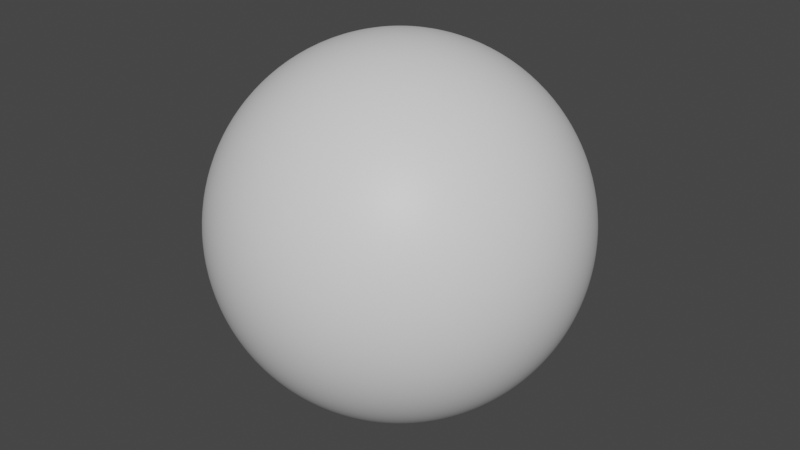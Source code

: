 # Source: Sky.blend  (saved by Blender 3.2.14; exported with 4.5.12 LTS)
import bpy
from mathutils import Matrix  # noqa: F401  (used for matrix-valued properties, if any)

bpy.ops.wm.read_factory_settings(use_empty=True)
scene = bpy.context.scene
scene.name = 'Scene'

# ---- collections
col_collection = bpy.data.collections.new('Collection'); scene.collection.children.link(col_collection)

# ---- materials (node trees are filled in below, after node groups)
mat_sky = bpy.data.materials.new('Sky')
mat_sky.displacement_method = 'DISPLACEMENT'
mat_sky.use_transparent_shadow = False
mat_sky.roughness = 0.25

# ---- material node trees
mat_sky.use_nodes = True; mat_sky.node_tree.nodes.clear()
_N = mat_sky.node_tree.nodes; _L = mat_sky.node_tree.links
n0 = _N.new('ShaderNodeOutputMaterial'); n0.name = 'Material Output'; n0.location = (300, 300)
n1 = _N.new('ShaderNodeBsdfPrincipled'); n1.name = 'Principled BSDF'; n1.location = (10, 300)
n1.distribution = 'GGX'
n1.subsurface_method = 'BURLEY'
n1.inputs[3].default_value = 1.45
n1.inputs[27].default_value = (0.0, 0.0, 0.0, 1.0)
n1.inputs[28].default_value = 1.0
_L.new(n1.outputs[0], n0.inputs[0])
n0.is_active_output = True

# ---- world
world_world = bpy.data.worlds.new('World'); scene.world = world_world
world_world.use_nodes = True; world_world.node_tree.nodes.clear()
_N = world_world.node_tree.nodes; _L = world_world.node_tree.links
n0 = _N.new('ShaderNodeOutputWorld'); n0.name = 'World Output'; n0.location = (300, 300)
n1 = _N.new('ShaderNodeBackground'); n1.name = 'Background'; n1.location = (10, 300)
n1.inputs[0].default_value = (0.05088, 0.05088, 0.05088, 1.0)
_L.new(n1.outputs[0], n0.inputs[0])
n0.is_active_output = True
world_world.color = (0.05088, 0.05088, 0.05088)
world_world.use_sun_shadow = False
world_world.sun_shadow_jitter_overblur = 0.0

# ---- meshes
me_sphere_000 = bpy.data.meshes.new('Sphere.000')
me_sphere_000.from_pydata([(0.0, 0.1951, 0.9808), (0.0, 0.3827, 0.9239), (0.0, 0.5556, 0.8315), (0.0, 0.7071, 0.7071), (0.0, 0.8315, 0.5556), (0.0, 0.9239, 0.3827), (0.0, 0.9808, 0.1951), (0.0, 1.0, 7.55e-08), (0.0, 0.9808, -0.1951), (0.0, 0.5556, -0.8315), (0.03806, 0.1913, 0.9808), (0.07466, 0.3753, 0.9239), (0.1084, 0.5449, 0.8315), (0.1379, 0.6935, 0.7071), (0.1622, 0.8155, 0.5556), (0.1802, 0.9061, 0.3827), (0.1913, 0.9619, 0.1951), (0.1951, 0.9808, 7.55e-08), (0.1913, 0.9619, -0.1951), (0.1802, 0.9061, -0.3827), (0.1622, 0.8155, -0.5556), (0.1379, 0.6935, -0.7071), (0.1084, 0.5449, -0.8315), (0.07466, 0.3753, -0.9239), (0.03806, 0.1913, -0.9808), (0.07466, 0.1802, 0.9808), (0.1464, 0.3536, 0.9239), (0.2126, 0.5133, 0.8315), (0.2706, 0.6533, 0.7071), (0.3182, 0.7682, 0.5556), (0.3536, 0.8536, 0.3827), (0.3753, 0.9061, 0.1951), (0.3827, 0.9239, 7.55e-08), (0.3753, 0.9061, -0.1951), (0.3536, 0.8536, -0.3827), (0.3182, 0.7682, -0.5556), (0.2706, 0.6533, -0.7071), (0.2126, 0.5133, -0.8315), (0.1464, 0.3536, -0.9239), (0.07466, 0.1802, -0.9808), (0.1084, 0.1622, 0.9808), (0.2126, 0.3182, 0.9239), (0.3087, 0.4619, 0.8315), (0.3928, 0.5879, 0.7071), (0.4619, 0.6913, 0.5556), (0.5133, 0.7682, 0.3827), (0.5449, 0.8155, 0.1951), (0.5556, 0.8315, 7.55e-08), (0.5449, 0.8155, -0.1951), (0.5133, 0.7682, -0.3827), (0.4619, 0.6913, -0.5556), (0.3928, 0.5879, -0.7071), (0.3087, 0.4619, -0.8315), (0.2126, 0.3182, -0.9239), (0.1084, 0.1622, -0.9808), (0.1379, 0.1379, 0.9808), (0.2706, 0.2706, 0.9239), (0.3928, 0.3928, 0.8315), (0.5, 0.5, 0.7071), (0.5879, 0.5879, 0.5556), (0.6533, 0.6533, 0.3827), (0.6935, 0.6935, 0.1951), (0.7071, 0.7071, 7.55e-08), (0.6935, 0.6935, -0.1951), (0.6533, 0.6533, -0.3827), (0.5879, 0.5879, -0.5556), (0.5, 0.5, -0.7071), (0.3928, 0.3928, -0.8315), (0.2706, 0.2706, -0.9239), (0.1379, 0.1379, -0.9808), (0.1622, 0.1084, 0.9808), (0.3182, 0.2126, 0.9239), (0.4619, 0.3087, 0.8315), (0.5879, 0.3928, 0.7071), (0.6913, 0.4619, 0.5556), (0.7682, 0.5133, 0.3827), (0.8155, 0.5449, 0.1951), (0.8315, 0.5556, 7.55e-08), (0.8155, 0.5449, -0.1951), (0.7682, 0.5133, -0.3827), (0.6913, 0.4619, -0.5556), (0.5879, 0.3928, -0.7071), (0.4619, 0.3087, -0.8315), (0.3182, 0.2126, -0.9239), (0.1622, 0.1084, -0.9808), (0.1802, 0.07466, 0.9808), (0.3536, 0.1464, 0.9239), (0.5133, 0.2126, 0.8315), (0.6533, 0.2706, 0.7071), (0.7682, 0.3182, 0.5556), (0.8536, 0.3536, 0.3827), (0.9061, 0.3753, 0.1951), (0.9239, 0.3827, 7.55e-08), (0.9061, 0.3753, -0.1951), (0.8536, 0.3536, -0.3827), (0.7682, 0.3182, -0.5556), (0.6533, 0.2706, -0.7071), (0.5133, 0.2126, -0.8315), (0.3536, 0.1464, -0.9239), (0.1802, 0.07466, -0.9808), (0.1913, 0.03806, 0.9808), (0.3753, 0.07466, 0.9239), (0.5449, 0.1084, 0.8315), (0.6935, 0.1379, 0.7071), (0.8155, 0.1622, 0.5556), (0.9061, 0.1802, 0.3827), (0.9619, 0.1913, 0.1951), (0.9808, 0.1951, 7.55e-08), (0.9619, 0.1913, -0.1951), (0.9061, 0.1802, -0.3827), (0.8155, 0.1622, -0.5556), (0.6935, 0.1379, -0.7071), (0.5449, 0.1084, -0.8315), (0.3753, 0.07466, -0.9239), (0.1913, 0.03806, -0.9808), (0.1951, -3.266e-07, 0.9808), (0.3827, -3.192e-07, 0.9239), (0.5556, -3.117e-07, 0.8315), (0.7071, -3.192e-07, 0.7071), (0.8315, -3.341e-07, 0.5556), (0.9239, -2.745e-07, 0.3827), (0.9808, -3.937e-07, 0.1951), (1.0, -3.788e-07, 7.55e-08), (0.9808, -3.937e-07, -0.1951), (0.9239, -2.298e-07, -0.3827), (0.8315, -3.341e-07, -0.5556), (0.7071, -3.192e-07, -0.7071), (0.5556, -3.415e-07, -0.8315), (0.3827, -3.043e-07, -0.9239), (0.1951, -3.08e-07, -0.9808), (0.1913, -0.03806, 0.9808), (0.3753, -0.07466, 0.9239), (0.5449, -0.1084, 0.8315), (0.6935, -0.138, 0.7071), (0.8155, -0.1622, 0.5556), (0.9061, -0.1802, 0.3827), (0.9619, -0.1913, 0.1951), (0.9808, -0.1951, 7.55e-08), (0.9619, -0.1913, -0.1951), (0.9061, -0.1802, -0.3827), (0.8155, -0.1622, -0.5556), (0.6935, -0.138, -0.7071), (0.5449, -0.1084, -0.8315), (0.3753, -0.07466, -0.9239), (0.1913, -0.03806, -0.9808), (0.1802, -0.07466, 0.9808), (0.3536, -0.1464, 0.9239), (0.5133, -0.2126, 0.8315), (0.6533, -0.2706, 0.7071), (0.7682, -0.3182, 0.5556), (0.8536, -0.3536, 0.3827), (0.9061, -0.3753, 0.1951), (0.9239, -0.3827, 7.55e-08), (0.9061, -0.3753, -0.1951), (0.8536, -0.3536, -0.3827), (0.7682, -0.3182, -0.5556), (0.6533, -0.2706, -0.7071), (0.5133, -0.2126, -0.8315), (0.3536, -0.1464, -0.9239), (0.1802, -0.07466, -0.9808), (0.1622, -0.1084, 0.9808), (0.3182, -0.2126, 0.9239), (0.4619, -0.3087, 0.8315), (0.5879, -0.3928, 0.7071), (0.6913, -0.4619, 0.5556), (0.7682, -0.5133, 0.3827), (0.8155, -0.5449, 0.1951), (0.8315, -0.5556, 7.55e-08), (0.8155, -0.5449, -0.1951), (0.7682, -0.5133, -0.3827), (0.6913, -0.4619, -0.5556), (0.5879, -0.3928, -0.7071), (0.4619, -0.3087, -0.8315), (0.3182, -0.2126, -0.9239), (0.1622, -0.1084, -0.9808), (0.1379, -0.138, 0.9808), (0.2706, -0.2706, 0.9239), (0.3928, -0.3928, 0.8315), (0.5, -0.5, 0.7071), (0.5879, -0.5879, 0.5556), (0.6533, -0.6533, 0.3827), (0.6935, -0.6935, 0.1951), (0.7071, -0.7071, 7.55e-08), (0.6935, -0.6935, -0.1951), (0.6533, -0.6533, -0.3827), (0.5879, -0.5879, -0.5556), (0.5, -0.5, -0.7071), (0.3928, -0.3928, -0.8315), (0.2706, -0.2706, -0.9239), (0.1379, -0.138, -0.9808), (0.1084, -0.1622, 0.9808), (0.2126, -0.3182, 0.9239), (0.3087, -0.4619, 0.8315), (0.3928, -0.5879, 0.7071), (0.4619, -0.6913, 0.5556), (0.5133, -0.7682, 0.3827), (0.5449, -0.8155, 0.1951), (0.5556, -0.8315, 7.55e-08), (0.5449, -0.8155, -0.1951), (0.5133, -0.7682, -0.3827), (0.4619, -0.6913, -0.5556), (0.3928, -0.5879, -0.7071), (0.3087, -0.4619, -0.8315), (0.2126, -0.3182, -0.9239), (0.1084, -0.1622, -0.9808), (0.0, -3.258e-07, -1.0), (0.07466, -0.1802, 0.9808), (0.1464, -0.3536, 0.9239), (0.2126, -0.5133, 0.8315), (0.2706, -0.6533, 0.7071), (0.3182, -0.7682, 0.5556), (0.3536, -0.8536, 0.3827), (0.3753, -0.9061, 0.1951), (0.3827, -0.9239, 7.55e-08), (0.3753, -0.9061, -0.1951), (0.3536, -0.8536, -0.3827), (0.3182, -0.7682, -0.5556), (0.2706, -0.6533, -0.7071), (0.2126, -0.5133, -0.8315), (0.1464, -0.3536, -0.9239), (0.07466, -0.1802, -0.9808), (0.03806, -0.1913, 0.9808), (0.07466, -0.3753, 0.9239), (0.1084, -0.5449, 0.8315), (0.1379, -0.6935, 0.7071), (0.1622, -0.8155, 0.5556), (0.1802, -0.9061, 0.3827), (0.1913, -0.9619, 0.1951), (0.1951, -0.9808, 7.55e-08), (0.1913, -0.9619, -0.1951), (0.1802, -0.9061, -0.3827), (0.1622, -0.8155, -0.5556), (0.1379, -0.6935, -0.7071), (0.1084, -0.5449, -0.8315), (0.07466, -0.3753, -0.9239), (0.03806, -0.1913, -0.9808), (-7.212e-09, -0.1951, 0.9808), (4.122e-08, -0.3827, 0.9239), (2.632e-08, -0.5556, 0.8315), (-2.584e-08, -0.7071, 0.7071), (-8.544e-08, -0.8315, 0.5556), (6.357e-08, -0.9239, 0.3827), (-8.544e-08, -0.9808, 0.1951), (-1.003e-07, -1.0, 7.55e-08), (-8.544e-08, -0.9808, -0.1951), (6.357e-08, -0.9239, -0.3827), (-8.544e-08, -0.8315, -0.5556), (-2.584e-08, -0.7071, -0.7071), (-1.094e-08, -0.5556, -0.8315), (3.964e-09, -0.3827, -0.9239), (3.964e-09, -0.1951, -0.9808), (-0.03806, -0.1913, 0.9808), (-0.07466, -0.3753, 0.9239), (-0.1084, -0.5449, 0.8315), (-0.1379, -0.6935, 0.7071), (-0.1622, -0.8155, 0.5556), (-0.1802, -0.9061, 0.3827), (-0.1913, -0.9619, 0.1951), (-0.1951, -0.9808, 7.55e-08), (-0.1913, -0.9619, -0.1951), (-0.1802, -0.9061, -0.3827), (-0.1622, -0.8155, -0.5556), (-0.1379, -0.6935, -0.7071), (-0.1084, -0.5449, -0.8315), (-0.07466, -0.3753, -0.9239), (-0.03806, -0.1913, -0.9808), (-0.07466, -0.1802, 0.9808), (-0.1464, -0.3536, 0.9239), (-0.2126, -0.5133, 0.8315), (-0.2706, -0.6533, 0.7071), (-0.3182, -0.7682, 0.5556), (-0.3536, -0.8536, 0.3827), (-0.3753, -0.9061, 0.1951), (-0.3827, -0.9239, 7.55e-08), (-0.3753, -0.9061, -0.1951), (-0.3536, -0.8536, -0.3827), (-0.3182, -0.7682, -0.5556), (-0.2706, -0.6533, -0.7071), (-0.2126, -0.5133, -0.8315), (-0.1464, -0.3536, -0.9239), (-0.07466, -0.1802, -0.9808), (-0.1084, -0.1622, 0.9808), (-0.2126, -0.3182, 0.9239), (-0.3087, -0.4619, 0.8315), (-0.3928, -0.5879, 0.7071), (-0.4619, -0.6913, 0.5556), (-0.5133, -0.7682, 0.3827), (-0.5449, -0.8155, 0.1951), (-0.5556, -0.8315, 7.55e-08), (-0.5449, -0.8155, -0.1951), (-0.5133, -0.7682, -0.3827), (-0.4619, -0.6913, -0.5556), (-0.3928, -0.5879, -0.7071), (-0.3087, -0.4619, -0.8315), (-0.2126, -0.3182, -0.9239), (-0.1084, -0.1622, -0.9808), (-2.304e-07, -5.562e-07, 1.0), (-0.1379, -0.138, 0.9808), (-0.2706, -0.2706, 0.9239), (-0.3928, -0.3928, 0.8315), (-0.5, -0.5, 0.7071), (-0.5879, -0.5879, 0.5556), (-0.6533, -0.6533, 0.3827), (-0.6935, -0.6935, 0.1951), (-0.7071, -0.7071, 7.55e-08), (-0.6935, -0.6935, -0.1951), (-0.6533, -0.6533, -0.3827), (-0.5879, -0.5879, -0.5556), (-0.5, -0.5, -0.7071), (-0.3928, -0.3928, -0.8315), (-0.2706, -0.2706, -0.9239), (-0.1379, -0.1379, -0.9808), (-0.1622, -0.1084, 0.9808), (-0.3182, -0.2126, 0.9239), (-0.4619, -0.3087, 0.8315), (-0.5879, -0.3928, 0.7071), (-0.6913, -0.4619, 0.5556), (-0.7682, -0.5133, 0.3827), (-0.8155, -0.5449, 0.1951), (-0.8315, -0.5556, 7.55e-08), (-0.8155, -0.5449, -0.1951), (-0.7682, -0.5133, -0.3827), (-0.6913, -0.4619, -0.5556), (-0.5879, -0.3928, -0.7071), (-0.4619, -0.3087, -0.8315), (-0.3182, -0.2126, -0.9239), (-0.1622, -0.1084, -0.9808), (-0.1802, -0.07466, 0.9808), (-0.3536, -0.1464, 0.9239), (-0.5133, -0.2126, 0.8315), (-0.6533, -0.2706, 0.7071), (-0.7682, -0.3182, 0.5556), (-0.8536, -0.3536, 0.3827), (-0.9061, -0.3753, 0.1951), (-0.9239, -0.3827, 7.55e-08), (-0.9061, -0.3753, -0.1951), (-0.8536, -0.3536, -0.3827), (-0.7682, -0.3182, -0.5556), (-0.6533, -0.2706, -0.7071), (-0.5133, -0.2126, -0.8315), (-0.3536, -0.1464, -0.9239), (-0.1802, -0.07466, -0.9808), (-0.1913, -0.03806, 0.9808), (-0.3753, -0.07466, 0.9239), (-0.5449, -0.1084, 0.8315), (-0.6935, -0.1379, 0.7071), (-0.8155, -0.1622, 0.5556), (-0.9061, -0.1802, 0.3827), (-0.9619, -0.1913, 0.1951), (-0.9808, -0.1951, 7.55e-08), (-0.9619, -0.1913, -0.1951), (-0.9061, -0.1802, -0.3827), (-0.8155, -0.1622, -0.5556), (-0.6935, -0.1379, -0.7071), (-0.5449, -0.1084, -0.8315), (-0.3753, -0.07466, -0.9239), (-0.1913, -0.03806, -0.9808), (-0.1951, -3.117e-07, 0.9808), (-0.3827, -2.819e-07, 0.9239), (-0.5556, -2.819e-07, 0.8315), (-0.7071, -1.851e-07, 0.7071), (-0.8315, -1.404e-07, 0.5556), (-0.9239, -3.192e-07, 0.3827), (-0.9808, -9.567e-08, 0.1951), (-1.0, -1.404e-07, 7.55e-08), (-0.9808, -9.567e-08, -0.1951), (-0.9239, -3.192e-07, -0.3827), (-0.8315, -1.404e-07, -0.5556), (-0.7071, -1.851e-07, -0.7071), (-0.5556, -2.596e-07, -0.8315), (-0.3827, -2.521e-07, -0.9239), (-0.1951, -3.155e-07, -0.9808), (-0.1913, 0.03806, 0.9808), (-0.3753, 0.07466, 0.9239), (-0.5449, 0.1084, 0.8315), (-0.6935, 0.1379, 0.7071), (-0.8155, 0.1622, 0.5556), (-0.9061, 0.1802, 0.3827), (-0.9619, 0.1913, 0.1951), (-0.9808, 0.1951, 7.55e-08), (-0.9619, 0.1913, -0.1951), (-0.9061, 0.1802, -0.3827), (-0.8155, 0.1622, -0.5556), (-0.6935, 0.1379, -0.7071), (-0.5449, 0.1084, -0.8315), (-0.3753, 0.07466, -0.9239), (-0.1913, 0.03806, -0.9808), (-0.1802, 0.07466, 0.9808), (-0.3536, 0.1464, 0.9239), (-0.5133, 0.2126, 0.8315), (-0.6533, 0.2706, 0.7071), (-0.7682, 0.3182, 0.5556), (-0.8536, 0.3536, 0.3827), (-0.9061, 0.3753, 0.1951), (-0.9239, 0.3827, 7.55e-08), (-0.9061, 0.3753, -0.1951), (-0.8536, 0.3536, -0.3827), (-0.7682, 0.3182, -0.5556), (-0.6533, 0.2706, -0.7071), (-0.5133, 0.2126, -0.8315), (-0.3536, 0.1464, -0.9239), (-0.1802, 0.07466, -0.9808), (-0.1622, 0.1084, 0.9808), (-0.3182, 0.2126, 0.9239), (-0.4619, 0.3087, 0.8315), (-0.5879, 0.3928, 0.7071), (-0.6913, 0.4619, 0.5556), (-0.7682, 0.5133, 0.3827), (-0.8155, 0.5449, 0.1951), (-0.8315, 0.5556, 7.55e-08), (-0.8155, 0.5449, -0.1951), (-0.7682, 0.5133, -0.3827), (-0.6913, 0.4619, -0.5556), (-0.5879, 0.3928, -0.7071), (-0.4619, 0.3087, -0.8315), (-0.3182, 0.2126, -0.9239), (-0.1622, 0.1084, -0.9808), (-0.1379, 0.1379, 0.9808), (-0.2706, 0.2706, 0.9239), (-0.3928, 0.3928, 0.8315), (-0.5, 0.5, 0.7071), (-0.5879, 0.5879, 0.5556), (-0.6533, 0.6533, 0.3827), (-0.6935, 0.6935, 0.1951), (-0.7071, 0.7071, 7.55e-08), (-0.6935, 0.6935, -0.1951), (-0.6533, 0.6533, -0.3827), (-0.5879, 0.5879, -0.5556), (-0.5, 0.5, -0.7071), (-0.3928, 0.3928, -0.8315), (-0.2706, 0.2706, -0.9239), (-0.1379, 0.1379, -0.9808), (-0.1084, 0.1622, 0.9808), (-0.2126, 0.3182, 0.9239), (-0.3087, 0.4619, 0.8315), (-0.3928, 0.5879, 0.7071), (-0.4619, 0.6913, 0.5556), (-0.5133, 0.7682, 0.3827), (-0.5449, 0.8155, 0.1951), (-0.5556, 0.8315, 7.55e-08), (-0.5449, 0.8155, -0.1951), (-0.5133, 0.7682, -0.3827), (-0.4619, 0.6913, -0.5556), (-0.3928, 0.5879, -0.7071), (-0.3087, 0.4619, -0.8315), (-0.2126, 0.3182, -0.9239), (-0.1084, 0.1622, -0.9808), (-0.07466, 0.1802, 0.9808), (-0.1464, 0.3536, 0.9239), (-0.2126, 0.5133, 0.8315), (-0.2706, 0.6533, 0.7071), (-0.3182, 0.7682, 0.5556), (-0.3536, 0.8536, 0.3827), (-0.3753, 0.9061, 0.1951), (-0.3827, 0.9239, 7.55e-08), (-0.3753, 0.9061, -0.1951), (-0.3536, 0.8536, -0.3827), (-0.3182, 0.7682, -0.5556), (-0.2706, 0.6533, -0.7071), (-0.2126, 0.5133, -0.8315), (-0.1464, 0.3536, -0.9239), (-0.07466, 0.1802, -0.9808), (-0.03806, 0.1913, 0.9808), (-0.07466, 0.3753, 0.9239), (-0.1084, 0.5449, 0.8315), (-0.1379, 0.6935, 0.7071), (-0.1622, 0.8155, 0.5556), (-0.1802, 0.9061, 0.3827), (-0.1913, 0.9619, 0.1951), (-0.1951, 0.9808, 7.55e-08), (-0.1913, 0.9619, -0.1951), (-0.1802, 0.9061, -0.3827), (-0.1622, 0.8155, -0.5556), (-0.1379, 0.6935, -0.7071), (-0.1084, 0.5449, -0.8315), (-0.07466, 0.3753, -0.9239), (-0.03806, 0.1913, -0.9808), (6.357e-08, 0.9239, -0.3827), (2.722e-07, 0.8315, -0.5556), (1.53e-07, 0.7071, -0.7071), (7.847e-08, 0.3827, -0.9239), (1.514e-08, 0.1951, -0.9808)], [], [(2, 12, 11, 1), (478, 20, 19, 477), (3, 13, 12, 2), (479, 21, 20, 478), (4, 14, 13, 3), (9, 22, 21, 479), (5, 15, 14, 4), (480, 23, 22, 9), (6, 16, 15, 5), (481, 24, 23, 480), (7, 17, 16, 6), (0, 10, 296), (205, 24, 481), (8, 18, 17, 7), (1, 11, 10, 0), (477, 19, 18, 8), (11, 26, 25, 10), (19, 34, 33, 18), (12, 27, 26, 11), (20, 35, 34, 19), (13, 28, 27, 12), (21, 36, 35, 20), (14, 29, 28, 13), (22, 37, 36, 21), (15, 30, 29, 14), (23, 38, 37, 22), (16, 31, 30, 15), (24, 39, 38, 23), (17, 32, 31, 16), (10, 25, 296), (205, 39, 24), (18, 33, 32, 17), (30, 45, 44, 29), (38, 53, 52, 37), (31, 46, 45, 30), (39, 54, 53, 38), (32, 47, 46, 31), (25, 40, 296), (205, 54, 39), (33, 48, 47, 32), (26, 41, 40, 25), (34, 49, 48, 33), (27, 42, 41, 26), (35, 50, 49, 34), (28, 43, 42, 27), (36, 51, 50, 35), (29, 44, 43, 28), (37, 52, 51, 36), (49, 64, 63, 48), (42, 57, 56, 41), (50, 65, 64, 49), (43, 58, 57, 42), (51, 66, 65, 50), (44, 59, 58, 43), (52, 67, 66, 51), (45, 60, 59, 44), (53, 68, 67, 52), (46, 61, 60, 45), (54, 69, 68, 53), (47, 62, 61, 46), (40, 55, 296), (205, 69, 54), (48, 63, 62, 47), (41, 56, 55, 40), (68, 83, 82, 67), (61, 76, 75, 60), (69, 84, 83, 68), (62, 77, 76, 61), (55, 70, 296), (205, 84, 69), (63, 78, 77, 62), (56, 71, 70, 55), (64, 79, 78, 63), (57, 72, 71, 56), (65, 80, 79, 64), (58, 73, 72, 57), (66, 81, 80, 65), (59, 74, 73, 58), (67, 82, 81, 66), (60, 75, 74, 59), (72, 87, 86, 71), (80, 95, 94, 79), (73, 88, 87, 72), (81, 96, 95, 80), (74, 89, 88, 73), (82, 97, 96, 81), (75, 90, 89, 74), (83, 98, 97, 82), (76, 91, 90, 75), (84, 99, 98, 83), (77, 92, 91, 76), (70, 85, 296), (205, 99, 84), (78, 93, 92, 77), (71, 86, 85, 70), (79, 94, 93, 78), (91, 106, 105, 90), (99, 114, 113, 98), (92, 107, 106, 91), (85, 100, 296), (205, 114, 99), (93, 108, 107, 92), (86, 101, 100, 85), (94, 109, 108, 93), (87, 102, 101, 86), (95, 110, 109, 94), (88, 103, 102, 87), (96, 111, 110, 95), (89, 104, 103, 88), (97, 112, 111, 96), (90, 105, 104, 89), (98, 113, 112, 97), (110, 125, 124, 109), (103, 118, 117, 102), (111, 126, 125, 110), (104, 119, 118, 103), (112, 127, 126, 111), (105, 120, 119, 104), (113, 128, 127, 112), (106, 121, 120, 105), (114, 129, 128, 113), (107, 122, 121, 106), (100, 115, 296), (205, 129, 114), (108, 123, 122, 107), (101, 116, 115, 100), (109, 124, 123, 108), (102, 117, 116, 101), (129, 144, 143, 128), (122, 137, 136, 121), (115, 130, 296), (205, 144, 129), (123, 138, 137, 122), (116, 131, 130, 115), (124, 139, 138, 123), (117, 132, 131, 116), (125, 140, 139, 124), (118, 133, 132, 117), (126, 141, 140, 125), (119, 134, 133, 118), (127, 142, 141, 126), (120, 135, 134, 119), (128, 143, 142, 127), (121, 136, 135, 120), (141, 156, 155, 140), (134, 149, 148, 133), (142, 157, 156, 141), (135, 150, 149, 134), (143, 158, 157, 142), (136, 151, 150, 135), (144, 159, 158, 143), (137, 152, 151, 136), (130, 145, 296), (205, 159, 144), (138, 153, 152, 137), (131, 146, 145, 130), (139, 154, 153, 138), (132, 147, 146, 131), (140, 155, 154, 139), (133, 148, 147, 132), (145, 160, 296), (205, 174, 159), (153, 168, 167, 152), (146, 161, 160, 145), (154, 169, 168, 153), (147, 162, 161, 146), (155, 170, 169, 154), (148, 163, 162, 147), (156, 171, 170, 155), (149, 164, 163, 148), (157, 172, 171, 156), (150, 165, 164, 149), (158, 173, 172, 157), (151, 166, 165, 150), (159, 174, 173, 158), (152, 167, 166, 151), (164, 179, 178, 163), (172, 187, 186, 171), (165, 180, 179, 164), (173, 188, 187, 172), (166, 181, 180, 165), (174, 189, 188, 173), (167, 182, 181, 166), (160, 175, 296), (205, 189, 174), (168, 183, 182, 167), (161, 176, 175, 160), (169, 184, 183, 168), (162, 177, 176, 161), (170, 185, 184, 169), (163, 178, 177, 162), (171, 186, 185, 170), (183, 198, 197, 182), (176, 191, 190, 175), (184, 199, 198, 183), (177, 192, 191, 176), (185, 200, 199, 184), (178, 193, 192, 177), (186, 201, 200, 185), (179, 194, 193, 178), (187, 202, 201, 186), (180, 195, 194, 179), (188, 203, 202, 187), (181, 196, 195, 180), (189, 204, 203, 188), (182, 197, 196, 181), (175, 190, 296), (205, 204, 189), (202, 218, 217, 201), (195, 211, 210, 194), (203, 219, 218, 202), (196, 212, 211, 195), (204, 220, 219, 203), (197, 213, 212, 196), (190, 206, 296), (205, 220, 204), (198, 214, 213, 197), (191, 207, 206, 190), (199, 215, 214, 198), (192, 208, 207, 191), (200, 216, 215, 199), (193, 209, 208, 192), (201, 217, 216, 200), (194, 210, 209, 193), (207, 222, 221, 206), (215, 230, 229, 214), (208, 223, 222, 207), (216, 231, 230, 215), (209, 224, 223, 208), (217, 232, 231, 216), (210, 225, 224, 209), (218, 233, 232, 217), (211, 226, 225, 210), (219, 234, 233, 218), (212, 227, 226, 211), (220, 235, 234, 219), (213, 228, 227, 212), (206, 221, 296), (205, 235, 220), (214, 229, 228, 213), (226, 241, 240, 225), (234, 249, 248, 233), (227, 242, 241, 226), (235, 250, 249, 234), (228, 243, 242, 227), (221, 236, 296), (205, 250, 235), (229, 244, 243, 228), (222, 237, 236, 221), (230, 245, 244, 229), (223, 238, 237, 222), (231, 246, 245, 230), (224, 239, 238, 223), (232, 247, 246, 231), (225, 240, 239, 224), (233, 248, 247, 232), (245, 260, 259, 244), (238, 253, 252, 237), (246, 261, 260, 245), (239, 254, 253, 238), (247, 262, 261, 246), (240, 255, 254, 239), (248, 263, 262, 247), (241, 256, 255, 240), (249, 264, 263, 248), (242, 257, 256, 241), (250, 265, 264, 249), (243, 258, 257, 242), (236, 251, 296), (205, 265, 250), (244, 259, 258, 243), (237, 252, 251, 236), (264, 279, 278, 263), (257, 272, 271, 256), (265, 280, 279, 264), (258, 273, 272, 257), (251, 266, 296), (205, 280, 265), (259, 274, 273, 258), (252, 267, 266, 251), (260, 275, 274, 259), (253, 268, 267, 252), (261, 276, 275, 260), (254, 269, 268, 253), (262, 277, 276, 261), (255, 270, 269, 254), (263, 278, 277, 262), (256, 271, 270, 255), (276, 291, 290, 275), (269, 284, 283, 268), (277, 292, 291, 276), (270, 285, 284, 269), (278, 293, 292, 277), (271, 286, 285, 270), (279, 294, 293, 278), (272, 287, 286, 271), (280, 295, 294, 279), (273, 288, 287, 272), (266, 281, 296), (205, 295, 280), (274, 289, 288, 273), (267, 282, 281, 266), (275, 290, 289, 274), (268, 283, 282, 267), (295, 311, 310, 294), (288, 304, 303, 287), (281, 297, 296), (205, 311, 295), (289, 305, 304, 288), (282, 298, 297, 281), (290, 306, 305, 289), (283, 299, 298, 282), (291, 307, 306, 290), (284, 300, 299, 283), (292, 308, 307, 291), (285, 301, 300, 284), (293, 309, 308, 292), (286, 302, 301, 285), (294, 310, 309, 293), (287, 303, 302, 286), (300, 315, 314, 299), (308, 323, 322, 307), (301, 316, 315, 300), (309, 324, 323, 308), (302, 317, 316, 301), (310, 325, 324, 309), (303, 318, 317, 302), (311, 326, 325, 310), (304, 319, 318, 303), (297, 312, 296), (205, 326, 311), (305, 320, 319, 304), (298, 313, 312, 297), (306, 321, 320, 305), (299, 314, 313, 298), (307, 322, 321, 306), (319, 334, 333, 318), (312, 327, 296), (205, 341, 326), (320, 335, 334, 319), (313, 328, 327, 312), (321, 336, 335, 320), (314, 329, 328, 313), (322, 337, 336, 321), (315, 330, 329, 314), (323, 338, 337, 322), (316, 331, 330, 315), (324, 339, 338, 323), (317, 332, 331, 316), (325, 340, 339, 324), (318, 333, 332, 317), (326, 341, 340, 325), (338, 353, 352, 337), (331, 346, 345, 330), (339, 354, 353, 338), (332, 347, 346, 331), (340, 355, 354, 339), (333, 348, 347, 332), (341, 356, 355, 340), (334, 349, 348, 333), (327, 342, 296), (205, 356, 341), (335, 350, 349, 334), (328, 343, 342, 327), (336, 351, 350, 335), (329, 344, 343, 328), (337, 352, 351, 336), (330, 345, 344, 329), (342, 357, 296), (205, 371, 356), (350, 365, 364, 349), (343, 358, 357, 342), (351, 366, 365, 350), (344, 359, 358, 343), (352, 367, 366, 351), (345, 360, 359, 344), (353, 368, 367, 352), (346, 361, 360, 345), (354, 369, 368, 353), (347, 362, 361, 346), (355, 370, 369, 354), (348, 363, 362, 347), (356, 371, 370, 355), (349, 364, 363, 348), (361, 376, 375, 360), (369, 384, 383, 368), (362, 377, 376, 361), (370, 385, 384, 369), (363, 378, 377, 362), (371, 386, 385, 370), (364, 379, 378, 363), (357, 372, 296), (205, 386, 371), (365, 380, 379, 364), (358, 373, 372, 357), (366, 381, 380, 365), (359, 374, 373, 358), (367, 382, 381, 366), (360, 375, 374, 359), (368, 383, 382, 367), (380, 395, 394, 379), (373, 388, 387, 372), (381, 396, 395, 380), (374, 389, 388, 373), (382, 397, 396, 381), (375, 390, 389, 374), (383, 398, 397, 382), (376, 391, 390, 375), (384, 399, 398, 383), (377, 392, 391, 376), (385, 400, 399, 384), (378, 393, 392, 377), (386, 401, 400, 385), (379, 394, 393, 378), (372, 387, 296), (205, 401, 386), (399, 414, 413, 398), (392, 407, 406, 391), (400, 415, 414, 399), (393, 408, 407, 392), (401, 416, 415, 400), (394, 409, 408, 393), (387, 402, 296), (205, 416, 401), (395, 410, 409, 394), (388, 403, 402, 387), (396, 411, 410, 395), (389, 404, 403, 388), (397, 412, 411, 396), (390, 405, 404, 389), (398, 413, 412, 397), (391, 406, 405, 390), (411, 426, 425, 410), (404, 419, 418, 403), (412, 427, 426, 411), (405, 420, 419, 404), (413, 428, 427, 412), (406, 421, 420, 405), (414, 429, 428, 413), (407, 422, 421, 406), (415, 430, 429, 414), (408, 423, 422, 407), (416, 431, 430, 415), (409, 424, 423, 408), (402, 417, 296), (205, 431, 416), (410, 425, 424, 409), (403, 418, 417, 402), (430, 445, 444, 429), (423, 438, 437, 422), (431, 446, 445, 430), (424, 439, 438, 423), (417, 432, 296), (205, 446, 431), (425, 440, 439, 424), (418, 433, 432, 417), (426, 441, 440, 425), (419, 434, 433, 418), (427, 442, 441, 426), (420, 435, 434, 419), (428, 443, 442, 427), (421, 436, 435, 420), (429, 444, 443, 428), (422, 437, 436, 421), (434, 449, 448, 433), (442, 457, 456, 441), (435, 450, 449, 434), (443, 458, 457, 442), (436, 451, 450, 435), (444, 459, 458, 443), (437, 452, 451, 436), (445, 460, 459, 444), (438, 453, 452, 437), (446, 461, 460, 445), (439, 454, 453, 438), (432, 447, 296), (205, 461, 446), (440, 455, 454, 439), (433, 448, 447, 432), (441, 456, 455, 440), (453, 468, 467, 452), (461, 476, 475, 460), (454, 469, 468, 453), (447, 462, 296), (205, 476, 461), (455, 470, 469, 454), (448, 463, 462, 447), (456, 471, 470, 455), (449, 464, 463, 448), (457, 472, 471, 456), (450, 465, 464, 449), (458, 473, 472, 457), (451, 466, 465, 450), (459, 474, 473, 458), (452, 467, 466, 451), (460, 475, 474, 459), (472, 478, 477, 471), (465, 3, 2, 464), (473, 479, 478, 472), (466, 4, 3, 465), (474, 9, 479, 473), (467, 5, 4, 466), (475, 480, 9, 474), (468, 6, 5, 467), (476, 481, 480, 475), (469, 7, 6, 468), (462, 0, 296), (205, 481, 476), (470, 8, 7, 469), (463, 1, 0, 462), (471, 477, 8, 470), (464, 2, 1, 463)])
me_sphere_000.polygons.foreach_set('use_smooth', [True] * 512)
_uv = me_sphere_000.uv_layers.new(name='UVMap')
_uv.uv.foreach_set('vector', [0.7712, 0.9091, 0.766, 0.9091, 0.6821, 0.9547, 0.6858, 0.9547, 0.9076, 0.2234, 0.8997, 0.2234, 0.9445, 0.3088, 0.9533, 0.3088, 0.8462, 0.8476, 0.8394, 0.8476, 0.766, 0.9091, 0.7712, 0.9091, 0.8462, 0.1485, 0.8394, 0.1485, 0.8997, 0.2234, 0.9076, 0.2234, 0.9076, 0.7727, 0.8997, 0.7727, 0.8394, 0.8476, 0.8462, 0.8476, 0.7712, 0.08698, 0.766, 0.08698, 0.8394, 0.1485, 0.8462, 0.1485, 0.9533, 0.6872, 0.9445, 0.6872, 0.8997, 0.7727, 0.9076, 0.7727, 0.6858, 0.0413, 0.6821, 0.0413, 0.766, 0.08698, 0.7712, 0.08698, 0.9815, 0.5945, 0.9721, 0.5945, 0.9445, 0.6872, 0.9533, 0.6872, 0.593, 0.01317, 0.5912, 0.01317, 0.6821, 0.0413, 0.6858, 0.0413, 0.991, 0.498, 0.9815, 0.498, 0.9721, 0.5945, 0.9815, 0.5945, 0.593, 0.9829, 0.5912, 0.9829, 0.4966, 0.9924, 0.4966, 0.00367, 0.5912, 0.01317, 0.593, 0.01317, 0.9815, 0.4016, 0.9721, 0.4016, 0.9815, 0.498, 0.991, 0.498, 0.6858, 0.9547, 0.6821, 0.9547, 0.5912, 0.9829, 0.593, 0.9829, 0.9533, 0.3088, 0.9445, 0.3088, 0.9721, 0.4016, 0.9815, 0.4016, 0.6821, 0.9547, 0.6714, 0.9547, 0.5857, 0.9829, 0.5912, 0.9829, 0.9445, 0.3088, 0.9186, 0.3088, 0.9445, 0.4016, 0.9721, 0.4016, 0.766, 0.9091, 0.7503, 0.9091, 0.6714, 0.9547, 0.6821, 0.9547, 0.8997, 0.2234, 0.8764, 0.2234, 0.9186, 0.3088, 0.9445, 0.3088, 0.8394, 0.8476, 0.8196, 0.8476, 0.7503, 0.9091, 0.766, 0.9091, 0.8394, 0.1485, 0.8196, 0.1485, 0.8764, 0.2234, 0.8997, 0.2234, 0.8997, 0.7727, 0.8764, 0.7727, 0.8196, 0.8476, 0.8394, 0.8476, 0.766, 0.08698, 0.7503, 0.08698, 0.8196, 0.1485, 0.8394, 0.1485, 0.9445, 0.6872, 0.9186, 0.6872, 0.8764, 0.7727, 0.8997, 0.7727, 0.6821, 0.0413, 0.6714, 0.0413, 0.7503, 0.08698, 0.766, 0.08698, 0.9721, 0.5945, 0.9445, 0.5945, 0.9186, 0.6872, 0.9445, 0.6872, 0.5912, 0.01317, 0.5857, 0.01317, 0.6714, 0.0413, 0.6821, 0.0413, 0.9815, 0.498, 0.9533, 0.498, 0.9445, 0.5945, 0.9721, 0.5945, 0.5912, 0.9829, 0.5857, 0.9829, 0.4966, 0.9924, 0.4966, 0.00367, 0.5857, 0.01317, 0.5912, 0.01317, 0.9721, 0.4016, 0.9445, 0.4016, 0.9533, 0.498, 0.9815, 0.498, 0.9186, 0.6872, 0.8764, 0.6872, 0.8384, 0.7727, 0.8764, 0.7727, 0.6714, 0.0413, 0.6539, 0.0413, 0.725, 0.08698, 0.7503, 0.08698, 0.9445, 0.5945, 0.8997, 0.5945, 0.8764, 0.6872, 0.9186, 0.6872, 0.5857, 0.01317, 0.5768, 0.01317, 0.6539, 0.0413, 0.6714, 0.0413, 0.9533, 0.498, 0.9076, 0.498, 0.8997, 0.5945, 0.9445, 0.5945, 0.5857, 0.9829, 0.5768, 0.9829, 0.4966, 0.9924, 0.4966, 0.00367, 0.5768, 0.01317, 0.5857, 0.01317, 0.9445, 0.4016, 0.8997, 0.4016, 0.9076, 0.498, 0.9533, 0.498, 0.6714, 0.9547, 0.6539, 0.9547, 0.5768, 0.9829, 0.5857, 0.9829, 0.9186, 0.3088, 0.8764, 0.3088, 0.8997, 0.4016, 0.9445, 0.4016, 0.7503, 0.9091, 0.725, 0.9091, 0.6539, 0.9547, 0.6714, 0.9547, 0.8764, 0.2234, 0.8384, 0.2234, 0.8764, 0.3088, 0.9186, 0.3088, 0.8196, 0.8476, 0.7872, 0.8476, 0.725, 0.9091, 0.7503, 0.9091, 0.8196, 0.1485, 0.7872, 0.1485, 0.8384, 0.2234, 0.8764, 0.2234, 0.8764, 0.7727, 0.8384, 0.7727, 0.7872, 0.8476, 0.8196, 0.8476, 0.7503, 0.08698, 0.725, 0.08698, 0.7872, 0.1485, 0.8196, 0.1485, 0.8764, 0.3088, 0.8196, 0.3088, 0.8394, 0.4016, 0.8997, 0.4016, 0.725, 0.9091, 0.6908, 0.9091, 0.6304, 0.9547, 0.6539, 0.9547, 0.8384, 0.2234, 0.7872, 0.2234, 0.8196, 0.3088, 0.8764, 0.3088, 0.7872, 0.8476, 0.7438, 0.8476, 0.6908, 0.9091, 0.725, 0.9091, 0.7872, 0.1485, 0.7438, 0.1485, 0.7872, 0.2234, 0.8384, 0.2234, 0.8384, 0.7727, 0.7872, 0.7727, 0.7438, 0.8476, 0.7872, 0.8476, 0.725, 0.08698, 0.6908, 0.08698, 0.7438, 0.1485, 0.7872, 0.1485, 0.8764, 0.6872, 0.8196, 0.6872, 0.7872, 0.7727, 0.8384, 0.7727, 0.6539, 0.0413, 0.6304, 0.0413, 0.6908, 0.08698, 0.725, 0.08698, 0.8997, 0.5945, 0.8394, 0.5945, 0.8196, 0.6872, 0.8764, 0.6872, 0.5768, 0.01317, 0.5648, 0.01317, 0.6304, 0.0413, 0.6539, 0.0413, 0.9076, 0.498, 0.8462, 0.498, 0.8394, 0.5945, 0.8997, 0.5945, 0.5768, 0.9829, 0.5648, 0.9829, 0.4966, 0.9924, 0.4966, 0.00367, 0.5648, 0.01317, 0.5768, 0.01317, 0.8997, 0.4016, 0.8394, 0.4016, 0.8462, 0.498, 0.9076, 0.498, 0.6539, 0.9547, 0.6304, 0.9547, 0.5648, 0.9829, 0.5768, 0.9829, 0.6304, 0.0413, 0.6017, 0.0413, 0.6492, 0.08698, 0.6908, 0.08698, 0.8394, 0.5945, 0.766, 0.5945, 0.7503, 0.6872, 0.8196, 0.6872, 0.5648, 0.01317, 0.5502, 0.01317, 0.6017, 0.0413, 0.6304, 0.0413, 0.8462, 0.498, 0.7712, 0.498, 0.766, 0.5945, 0.8394, 0.5945, 0.5648, 0.9829, 0.5502, 0.9829, 0.4966, 0.9924, 0.4966, 0.00367, 0.5502, 0.01317, 0.5648, 0.01317, 0.8394, 0.4016, 0.766, 0.4016, 0.7712, 0.498, 0.8462, 0.498, 0.6304, 0.9547, 0.6017, 0.9547, 0.5502, 0.9829, 0.5648, 0.9829, 0.8196, 0.3088, 0.7503, 0.3088, 0.766, 0.4016, 0.8394, 0.4016, 0.6908, 0.9091, 0.6492, 0.9091, 0.6017, 0.9547, 0.6304, 0.9547, 0.7872, 0.2234, 0.725, 0.2234, 0.7503, 0.3088, 0.8196, 0.3088, 0.7438, 0.8476, 0.6908, 0.8476, 0.6492, 0.9091, 0.6908, 0.9091, 0.7438, 0.1485, 0.6908, 0.1485, 0.725, 0.2234, 0.7872, 0.2234, 0.7872, 0.7727, 0.725, 0.7727, 0.6908, 0.8476, 0.7438, 0.8476, 0.6908, 0.08698, 0.6492, 0.08698, 0.6908, 0.1485, 0.7438, 0.1485, 0.8196, 0.6872, 0.7503, 0.6872, 0.725, 0.7727, 0.7872, 0.7727, 0.6492, 0.9091, 0.6017, 0.9091, 0.569, 0.9547, 0.6017, 0.9547, 0.725, 0.2234, 0.6539, 0.2234, 0.6714, 0.3088, 0.7503, 0.3088, 0.6908, 0.8476, 0.6304, 0.8476, 0.6017, 0.9091, 0.6492, 0.9091, 0.6908, 0.1485, 0.6304, 0.1485, 0.6539, 0.2234, 0.725, 0.2234, 0.725, 0.7727, 0.6539, 0.7727, 0.6304, 0.8476, 0.6908, 0.8476, 0.6492, 0.08698, 0.6017, 0.08698, 0.6304, 0.1485, 0.6908, 0.1485, 0.7503, 0.6872, 0.6714, 0.6872, 0.6539, 0.7727, 0.725, 0.7727, 0.6017, 0.0413, 0.569, 0.0413, 0.6017, 0.08698, 0.6492, 0.08698, 0.766, 0.5945, 0.6821, 0.5945, 0.6714, 0.6872, 0.7503, 0.6872, 0.5502, 0.01317, 0.5335, 0.01317, 0.569, 0.0413, 0.6017, 0.0413, 0.7712, 0.498, 0.6858, 0.498, 0.6821, 0.5945, 0.766, 0.5945, 0.5502, 0.9829, 0.5335, 0.9829, 0.4966, 0.9924, 0.4966, 0.00367, 0.5335, 0.01317, 0.5502, 0.01317, 0.766, 0.4016, 0.6821, 0.4016, 0.6858, 0.498, 0.7712, 0.498, 0.6017, 0.9547, 0.569, 0.9547, 0.5335, 0.9829, 0.5502, 0.9829, 0.7503, 0.3088, 0.6714, 0.3088, 0.6821, 0.4016, 0.766, 0.4016, 0.6821, 0.5945, 0.5912, 0.5945, 0.5857, 0.6872, 0.6714, 0.6872, 0.5335, 0.01317, 0.5154, 0.01317, 0.5335, 0.0413, 0.569, 0.0413, 0.6858, 0.498, 0.593, 0.498, 0.5912, 0.5945, 0.6821, 0.5945, 0.5335, 0.9829, 0.5154, 0.9829, 0.4966, 0.9924, 0.4966, 0.00367, 0.5154, 0.01317, 0.5335, 0.01317, 0.6821, 0.4016, 0.5912, 0.4016, 0.593, 0.498, 0.6858, 0.498, 0.569, 0.9547, 0.5335, 0.9547, 0.5154, 0.9829, 0.5335, 0.9829, 0.6714, 0.3088, 0.5857, 0.3088, 0.5912, 0.4016, 0.6821, 0.4016, 0.6017, 0.9091, 0.5502, 0.9091, 0.5335, 0.9547, 0.569, 0.9547, 0.6539, 0.2234, 0.5768, 0.2234, 0.5857, 0.3088, 0.6714, 0.3088, 0.6304, 0.8476, 0.5648, 0.8476, 0.5502, 0.9091, 0.6017, 0.9091, 0.6304, 0.1485, 0.5648, 0.1485, 0.5768, 0.2234, 0.6539, 0.2234, 0.6539, 0.7727, 0.5768, 0.7727, 0.5648, 0.8476, 0.6304, 0.8476, 0.6017, 0.08698, 0.5502, 0.08698, 0.5648, 0.1485, 0.6304, 0.1485, 0.6714, 0.6872, 0.5857, 0.6872, 0.5768, 0.7727, 0.6539, 0.7727, 0.569, 0.0413, 0.5335, 0.0413, 0.5502, 0.08698, 0.6017, 0.08698, 0.5768, 0.2234, 0.4966, 0.2234, 0.4966, 0.3088, 0.5857, 0.3088, 0.5648, 0.8476, 0.4966, 0.8476, 0.4966, 0.9091, 0.5502, 0.9091, 0.5648, 0.1485, 0.4966, 0.1485, 0.4966, 0.2234, 0.5768, 0.2234, 0.5768, 0.7727, 0.4966, 0.7727, 0.4966, 0.8476, 0.5648, 0.8476, 0.5502, 0.08698, 0.4966, 0.08698, 0.4966, 0.1485, 0.5648, 0.1485, 0.5857, 0.6872, 0.4966, 0.6872, 0.4966, 0.7727, 0.5768, 0.7727, 0.5335, 0.0413, 0.4966, 0.0413, 0.4966, 0.08698, 0.5502, 0.08698, 0.5912, 0.5945, 0.4966, 0.5945, 0.4966, 0.6872, 0.5857, 0.6872, 0.5154, 0.01317, 0.4966, 0.01317, 0.4966, 0.0413, 0.5335, 0.0413, 0.593, 0.498, 0.4966, 0.498, 0.4966, 0.5945, 0.5912, 0.5945, 0.5154, 0.9829, 0.4966, 0.9829, 0.4966, 0.9924, 0.4966, 0.00367, 0.4966, 0.01317, 0.5154, 0.01317, 0.5912, 0.4016, 0.4966, 0.4016, 0.4966, 0.498, 0.593, 0.498, 0.5335, 0.9547, 0.4966, 0.9547, 0.4966, 0.9829, 0.5154, 0.9829, 0.5857, 0.3088, 0.4966, 0.3088, 0.4966, 0.4016, 0.5912, 0.4016, 0.5502, 0.9091, 0.4966, 0.9091, 0.4966, 0.9547, 0.5335, 0.9547, 0.4966, 0.01317, 0.4778, 0.01317, 0.4597, 0.0413, 0.4966, 0.0413, 0.4966, 0.498, 0.4002, 0.498, 0.402, 0.5945, 0.4966, 0.5945, 0.4966, 0.9829, 0.4778, 0.9829, 0.4966, 0.9924, 0.4966, 0.00367, 0.4778, 0.01317, 0.4966, 0.01317, 0.4966, 0.4016, 0.402, 0.4016, 0.4002, 0.498, 0.4966, 0.498, 0.4966, 0.9547, 0.4597, 0.9547, 0.4778, 0.9829, 0.4966, 0.9829, 0.4966, 0.3088, 0.4075, 0.3088, 0.402, 0.4016, 0.4966, 0.4016, 0.4966, 0.9091, 0.443, 0.9091, 0.4597, 0.9547, 0.4966, 0.9547, 0.4966, 0.2234, 0.4164, 0.2234, 0.4075, 0.3088, 0.4966, 0.3088, 0.4966, 0.8476, 0.4284, 0.8476, 0.443, 0.9091, 0.4966, 0.9091, 0.4966, 0.1485, 0.4284, 0.1485, 0.4164, 0.2234, 0.4966, 0.2234, 0.4966, 0.7727, 0.4164, 0.7727, 0.4284, 0.8476, 0.4966, 0.8476, 0.4966, 0.08698, 0.443, 0.08698, 0.4284, 0.1485, 0.4966, 0.1485, 0.4966, 0.6872, 0.4075, 0.6872, 0.4164, 0.7727, 0.4966, 0.7727, 0.4966, 0.0413, 0.4597, 0.0413, 0.443, 0.08698, 0.4966, 0.08698, 0.4966, 0.5945, 0.402, 0.5945, 0.4075, 0.6872, 0.4966, 0.6872, 0.4284, 0.1485, 0.3628, 0.1485, 0.3393, 0.2234, 0.4164, 0.2234, 0.4164, 0.7727, 0.3393, 0.7727, 0.3628, 0.8476, 0.4284, 0.8476, 0.443, 0.08698, 0.3915, 0.08698, 0.3628, 0.1485, 0.4284, 0.1485, 0.4075, 0.6872, 0.3218, 0.6872, 0.3393, 0.7727, 0.4164, 0.7727, 0.4597, 0.0413, 0.4242, 0.0413, 0.3915, 0.08698, 0.443, 0.08698, 0.402, 0.5945, 0.3111, 0.5945, 0.3218, 0.6872, 0.4075, 0.6872, 0.4778, 0.01317, 0.4597, 0.01317, 0.4242, 0.0413, 0.4597, 0.0413, 0.4002, 0.498, 0.3074, 0.498, 0.3111, 0.5945, 0.402, 0.5945, 0.4778, 0.9829, 0.4597, 0.9829, 0.4966, 0.9924, 0.4966, 0.00367, 0.4597, 0.01317, 0.4778, 0.01317, 0.402, 0.4016, 0.3111, 0.4016, 0.3074, 0.498, 0.4002, 0.498, 0.4597, 0.9547, 0.4242, 0.9547, 0.4597, 0.9829, 0.4778, 0.9829, 0.4075, 0.3088, 0.3218, 0.3088, 0.3111, 0.4016, 0.402, 0.4016, 0.443, 0.9091, 0.3915, 0.9091, 0.4242, 0.9547, 0.4597, 0.9547, 0.4164, 0.2234, 0.3393, 0.2234, 0.3218, 0.3088, 0.4075, 0.3088, 0.4284, 0.8476, 0.3628, 0.8476, 0.3915, 0.9091, 0.443, 0.9091, 0.4597, 0.9829, 0.443, 0.9829, 0.4966, 0.9924, 0.4966, 0.00367, 0.443, 0.01317, 0.4597, 0.01317, 0.3111, 0.4016, 0.2272, 0.4016, 0.2219, 0.498, 0.3074, 0.498, 0.4242, 0.9547, 0.3915, 0.9547, 0.443, 0.9829, 0.4597, 0.9829, 0.3218, 0.3088, 0.2429, 0.3088, 0.2272, 0.4016, 0.3111, 0.4016, 0.3915, 0.9091, 0.344, 0.9091, 0.3915, 0.9547, 0.4242, 0.9547, 0.3393, 0.2234, 0.2682, 0.2234, 0.2429, 0.3088, 0.3218, 0.3088, 0.3628, 0.8476, 0.3024, 0.8476, 0.344, 0.9091, 0.3915, 0.9091, 0.3628, 0.1485, 0.3024, 0.1485, 0.2682, 0.2234, 0.3393, 0.2234, 0.3393, 0.7727, 0.2682, 0.7727, 0.3024, 0.8476, 0.3628, 0.8476, 0.3915, 0.08698, 0.344, 0.08698, 0.3024, 0.1485, 0.3628, 0.1485, 0.3218, 0.6872, 0.2429, 0.6872, 0.2682, 0.7727, 0.3393, 0.7727, 0.4242, 0.0413, 0.3915, 0.0413, 0.344, 0.08698, 0.3915, 0.08698, 0.3111, 0.5945, 0.2272, 0.5945, 0.2429, 0.6872, 0.3218, 0.6872, 0.4597, 0.01317, 0.443, 0.01317, 0.3915, 0.0413, 0.4242, 0.0413, 0.3074, 0.498, 0.2219, 0.498, 0.2272, 0.5945, 0.3111, 0.5945, 0.2682, 0.7727, 0.2059, 0.7727, 0.2494, 0.8476, 0.3024, 0.8476, 0.344, 0.08698, 0.3024, 0.08698, 0.2494, 0.1485, 0.3024, 0.1485, 0.2429, 0.6872, 0.1736, 0.6872, 0.2059, 0.7727, 0.2682, 0.7727, 0.3915, 0.0413, 0.3628, 0.0413, 0.3024, 0.08698, 0.344, 0.08698, 0.2272, 0.5945, 0.1538, 0.5945, 0.1736, 0.6872, 0.2429, 0.6872, 0.443, 0.01317, 0.4284, 0.01317, 0.3628, 0.0413, 0.3915, 0.0413, 0.2219, 0.498, 0.147, 0.498, 0.1538, 0.5945, 0.2272, 0.5945, 0.443, 0.9829, 0.4284, 0.9829, 0.4966, 0.9924, 0.4966, 0.00367, 0.4284, 0.01317, 0.443, 0.01317, 0.2272, 0.4016, 0.1538, 0.4016, 0.147, 0.498, 0.2219, 0.498, 0.3915, 0.9547, 0.3628, 0.9547, 0.4284, 0.9829, 0.443, 0.9829, 0.2429, 0.3088, 0.1736, 0.3088, 0.1538, 0.4016, 0.2272, 0.4016, 0.344, 0.9091, 0.3024, 0.9091, 0.3628, 0.9547, 0.3915, 0.9547, 0.2682, 0.2234, 0.2059, 0.2234, 0.1736, 0.3088, 0.2429, 0.3088, 0.3024, 0.8476, 0.2494, 0.8476, 0.3024, 0.9091, 0.344, 0.9091, 0.3024, 0.1485, 0.2494, 0.1485, 0.2059, 0.2234, 0.2682, 0.2234, 0.1538, 0.4016, 0.09346, 0.4016, 0.08556, 0.498, 0.147, 0.498, 0.3628, 0.9547, 0.3393, 0.9547, 0.4164, 0.9829, 0.4284, 0.9829, 0.1736, 0.3088, 0.1168, 0.3088, 0.09346, 0.4016, 0.1538, 0.4016, 0.3024, 0.9091, 0.2682, 0.9091, 0.3393, 0.9547, 0.3628, 0.9547, 0.2059, 0.2234, 0.1548, 0.2234, 0.1168, 0.3088, 0.1736, 0.3088, 0.2494, 0.8476, 0.2059, 0.8476, 0.2682, 0.9091, 0.3024, 0.9091, 0.2494, 0.1485, 0.2059, 0.1485, 0.1548, 0.2234, 0.2059, 0.2234, 0.2059, 0.7727, 0.1548, 0.7727, 0.2059, 0.8476, 0.2494, 0.8476, 0.3024, 0.08698, 0.2682, 0.08698, 0.2059, 0.1485, 0.2494, 0.1485, 0.1736, 0.6872, 0.1168, 0.6872, 0.1548, 0.7727, 0.2059, 0.7727, 0.3628, 0.0413, 0.3393, 0.0413, 0.2682, 0.08698, 0.3024, 0.08698, 0.1538, 0.5945, 0.09346, 0.5945, 0.1168, 0.6872, 0.1736, 0.6872, 0.4284, 0.01317, 0.4164, 0.01317, 0.3393, 0.0413, 0.3628, 0.0413, 0.147, 0.498, 0.08556, 0.498, 0.09346, 0.5945, 0.1538, 0.5945, 0.4284, 0.9829, 0.4164, 0.9829, 0.4966, 0.9924, 0.4966, 0.00367, 0.4164, 0.01317, 0.4284, 0.01317, 0.2682, 0.08698, 0.2429, 0.08698, 0.1736, 0.1485, 0.2059, 0.1485, 0.1168, 0.6872, 0.07464, 0.6872, 0.1168, 0.7727, 0.1548, 0.7727, 0.3393, 0.0413, 0.3218, 0.0413, 0.2429, 0.08698, 0.2682, 0.08698, 0.09346, 0.5945, 0.04865, 0.5945, 0.07464, 0.6872, 0.1168, 0.6872, 0.4164, 0.01317, 0.4075, 0.01317, 0.3218, 0.0413, 0.3393, 0.0413, 0.08556, 0.498, 0.03987, 0.498, 0.04865, 0.5945, 0.09346, 0.5945, 0.4164, 0.9829, 0.4075, 0.9829, 0.4966, 0.9924, 0.4966, 0.00367, 0.4075, 0.01317, 0.4164, 0.01317, 0.09346, 0.4016, 0.04865, 0.4016, 0.03987, 0.498, 0.08556, 0.498, 0.3393, 0.9547, 0.3218, 0.9547, 0.4075, 0.9829, 0.4164, 0.9829, 0.1168, 0.3088, 0.07464, 0.3088, 0.04865, 0.4016, 0.09346, 0.4016, 0.2682, 0.9091, 0.2429, 0.9091, 0.3218, 0.9547, 0.3393, 0.9547, 0.1548, 0.2234, 0.1168, 0.2234, 0.07464, 0.3088, 0.1168, 0.3088, 0.2059, 0.8476, 0.1736, 0.8476, 0.2429, 0.9091, 0.2682, 0.9091, 0.2059, 0.1485, 0.1736, 0.1485, 0.1168, 0.2234, 0.1548, 0.2234, 0.1548, 0.7727, 0.1168, 0.7727, 0.1736, 0.8476, 0.2059, 0.8476, 0.3218, 0.9547, 0.3111, 0.9547, 0.402, 0.9829, 0.4075, 0.9829, 0.07464, 0.3088, 0.04865, 0.3088, 0.02106, 0.4016, 0.04865, 0.4016, 0.2429, 0.9091, 0.2272, 0.9091, 0.3111, 0.9547, 0.3218, 0.9547, 0.1168, 0.2234, 0.09346, 0.2234, 0.04865, 0.3088, 0.07464, 0.3088, 0.1736, 0.8476, 0.1538, 0.8476, 0.2272, 0.9091, 0.2429, 0.9091, 0.1736, 0.1485, 0.1538, 0.1485, 0.09346, 0.2234, 0.1168, 0.2234, 0.1168, 0.7727, 0.09346, 0.7727, 0.1538, 0.8476, 0.1736, 0.8476, 0.2429, 0.08698, 0.2272, 0.08698, 0.1538, 0.1485, 0.1736, 0.1485, 0.07464, 0.6872, 0.04865, 0.6872, 0.09346, 0.7727, 0.1168, 0.7727, 0.3218, 0.0413, 0.3111, 0.0413, 0.2272, 0.08698, 0.2429, 0.08698, 0.04865, 0.5945, 0.02106, 0.5945, 0.04865, 0.6872, 0.07464, 0.6872, 0.4075, 0.01317, 0.402, 0.01317, 0.3111, 0.0413, 0.3218, 0.0413, 0.03987, 0.498, 0.01174, 0.498, 0.02106, 0.5945, 0.04865, 0.5945, 0.4075, 0.9829, 0.402, 0.9829, 0.4966, 0.9924, 0.4966, 0.00367, 0.402, 0.01317, 0.4075, 0.01317, 0.04865, 0.4016, 0.02106, 0.4016, 0.01174, 0.498, 0.03987, 0.498, 0.04865, 0.6872, 0.03987, 0.6872, 0.08556, 0.7727, 0.09346, 0.7727, 0.3111, 0.0413, 0.3074, 0.0413, 0.2219, 0.08698, 0.2272, 0.08698, 0.02106, 0.5945, 0.01174, 0.5945, 0.03987, 0.6872, 0.04865, 0.6872, 0.402, 0.01317, 0.4002, 0.01317, 0.3074, 0.0413, 0.3111, 0.0413, 0.01174, 0.498, 0.002244, 0.498, 0.01174, 0.5945, 0.02106, 0.5945, 0.402, 0.9829, 0.4002, 0.9829, 0.4966, 0.9924, 0.4966, 0.00367, 0.4002, 0.01317, 0.402, 0.01317, 0.02106, 0.4016, 0.01174, 0.4016, 0.002244, 0.498, 0.01174, 0.498, 0.3111, 0.9547, 0.3074, 0.9547, 0.4002, 0.9829, 0.402, 0.9829, 0.04865, 0.3088, 0.03987, 0.3088, 0.01174, 0.4016, 0.02106, 0.4016, 0.2272, 0.9091, 0.2219, 0.9091, 0.3074, 0.9547, 0.3111, 0.9547, 0.09346, 0.2234, 0.08556, 0.2234, 0.03987, 0.3088, 0.04865, 0.3088, 0.1538, 0.8476, 0.147, 0.8476, 0.2219, 0.9091, 0.2272, 0.9091, 0.1538, 0.1485, 0.147, 0.1485, 0.08556, 0.2234, 0.09346, 0.2234, 0.09346, 0.7727, 0.08556, 0.7727, 0.147, 0.8476, 0.1538, 0.8476, 0.2272, 0.08698, 0.2219, 0.08698, 0.147, 0.1485, 0.1538, 0.1485, 0.03987, 0.3088, 0.04865, 0.3088, 0.02106, 0.4016, 0.01174, 0.4016, 0.2219, 0.9091, 0.2272, 0.9091, 0.3111, 0.9547, 0.3074, 0.9547, 0.08556, 0.2234, 0.09346, 0.2234, 0.04865, 0.3088, 0.03987, 0.3088, 0.147, 0.8476, 0.1538, 0.8476, 0.2272, 0.9091, 0.2219, 0.9091, 0.147, 0.1485, 0.1538, 0.1485, 0.09346, 0.2234, 0.08556, 0.2234, 0.08556, 0.7727, 0.09346, 0.7727, 0.1538, 0.8476, 0.147, 0.8476, 0.2219, 0.08698, 0.2272, 0.08698, 0.1538, 0.1485, 0.147, 0.1485, 0.03987, 0.6872, 0.04865, 0.6872, 0.09346, 0.7727, 0.08556, 0.7727, 0.3074, 0.0413, 0.3111, 0.0413, 0.2272, 0.08698, 0.2219, 0.08698, 0.01174, 0.5945, 0.02106, 0.5945, 0.04865, 0.6872, 0.03987, 0.6872, 0.4002, 0.01317, 0.402, 0.01317, 0.3111, 0.0413, 0.3074, 0.0413, 0.002244, 0.498, 0.01174, 0.498, 0.02106, 0.5945, 0.01174, 0.5945, 0.4002, 0.9829, 0.402, 0.9829, 0.4966, 0.9924, 0.4966, 0.00367, 0.402, 0.01317, 0.4002, 0.01317, 0.01174, 0.4016, 0.02106, 0.4016, 0.01174, 0.498, 0.002244, 0.498, 0.3074, 0.9547, 0.3111, 0.9547, 0.402, 0.9829, 0.4002, 0.9829, 0.3111, 0.0413, 0.3218, 0.0413, 0.2429, 0.08698, 0.2272, 0.08698, 0.02106, 0.5945, 0.04865, 0.5945, 0.07464, 0.6872, 0.04865, 0.6872, 0.402, 0.01317, 0.4075, 0.01317, 0.3218, 0.0413, 0.3111, 0.0413, 0.01174, 0.498, 0.03987, 0.498, 0.04865, 0.5945, 0.02106, 0.5945, 0.402, 0.9829, 0.4075, 0.9829, 0.4966, 0.9924, 0.4966, 0.00367, 0.4075, 0.01317, 0.402, 0.01317, 0.02106, 0.4016, 0.04865, 0.4016, 0.03987, 0.498, 0.01174, 0.498, 0.3111, 0.9547, 0.3218, 0.9547, 0.4075, 0.9829, 0.402, 0.9829, 0.04865, 0.3088, 0.07464, 0.3088, 0.04865, 0.4016, 0.02106, 0.4016, 0.2272, 0.9091, 0.2429, 0.9091, 0.3218, 0.9547, 0.3111, 0.9547, 0.09346, 0.2234, 0.1168, 0.2234, 0.07464, 0.3088, 0.04865, 0.3088, 0.1538, 0.8476, 0.1736, 0.8476, 0.2429, 0.9091, 0.2272, 0.9091, 0.1538, 0.1485, 0.1736, 0.1485, 0.1168, 0.2234, 0.09346, 0.2234, 0.09346, 0.7727, 0.1168, 0.7727, 0.1736, 0.8476, 0.1538, 0.8476, 0.2272, 0.08698, 0.2429, 0.08698, 0.1736, 0.1485, 0.1538, 0.1485, 0.04865, 0.6872, 0.07464, 0.6872, 0.1168, 0.7727, 0.09346, 0.7727, 0.1168, 0.2234, 0.1548, 0.2234, 0.1168, 0.3088, 0.07464, 0.3088, 0.1736, 0.8476, 0.2059, 0.8476, 0.2682, 0.9091, 0.2429, 0.9091, 0.1736, 0.1485, 0.2059, 0.1485, 0.1548, 0.2234, 0.1168, 0.2234, 0.1168, 0.7727, 0.1548, 0.7727, 0.2059, 0.8476, 0.1736, 0.8476, 0.2429, 0.08698, 0.2682, 0.08698, 0.2059, 0.1485, 0.1736, 0.1485, 0.07464, 0.6872, 0.1168, 0.6872, 0.1548, 0.7727, 0.1168, 0.7727, 0.3218, 0.0413, 0.3393, 0.0413, 0.2682, 0.08698, 0.2429, 0.08698, 0.04865, 0.5945, 0.09346, 0.5945, 0.1168, 0.6872, 0.07464, 0.6872, 0.4075, 0.01317, 0.4164, 0.01317, 0.3393, 0.0413, 0.3218, 0.0413, 0.03987, 0.498, 0.08556, 0.498, 0.09346, 0.5945, 0.04865, 0.5945, 0.4075, 0.9829, 0.4164, 0.9829, 0.4966, 0.9924, 0.4966, 0.00367, 0.4164, 0.01317, 0.4075, 0.01317, 0.04865, 0.4016, 0.09346, 0.4016, 0.08556, 0.498, 0.03987, 0.498, 0.3218, 0.9547, 0.3393, 0.9547, 0.4164, 0.9829, 0.4075, 0.9829, 0.07464, 0.3088, 0.1168, 0.3088, 0.09346, 0.4016, 0.04865, 0.4016, 0.2429, 0.9091, 0.2682, 0.9091, 0.3393, 0.9547, 0.3218, 0.9547, 0.4164, 0.01317, 0.4284, 0.01317, 0.3628, 0.0413, 0.3393, 0.0413, 0.08556, 0.498, 0.147, 0.498, 0.1538, 0.5945, 0.09346, 0.5945, 0.4164, 0.9829, 0.4284, 0.9829, 0.4966, 0.9924, 0.4966, 0.00367, 0.4284, 0.01317, 0.4164, 0.01317, 0.09346, 0.4016, 0.1538, 0.4016, 0.147, 0.498, 0.08556, 0.498, 0.3393, 0.9547, 0.3628, 0.9547, 0.4284, 0.9829, 0.4164, 0.9829, 0.1168, 0.3088, 0.1736, 0.3088, 0.1538, 0.4016, 0.09346, 0.4016, 0.2682, 0.9091, 0.3024, 0.9091, 0.3628, 0.9547, 0.3393, 0.9547, 0.1548, 0.2234, 0.2059, 0.2234, 0.1736, 0.3088, 0.1168, 0.3088, 0.2059, 0.8476, 0.2494, 0.8476, 0.3024, 0.9091, 0.2682, 0.9091, 0.2059, 0.1485, 0.2494, 0.1485, 0.2059, 0.2234, 0.1548, 0.2234, 0.1548, 0.7727, 0.2059, 0.7727, 0.2494, 0.8476, 0.2059, 0.8476, 0.2682, 0.08698, 0.3024, 0.08698, 0.2494, 0.1485, 0.2059, 0.1485, 0.1168, 0.6872, 0.1736, 0.6872, 0.2059, 0.7727, 0.1548, 0.7727, 0.3393, 0.0413, 0.3628, 0.0413, 0.3024, 0.08698, 0.2682, 0.08698, 0.09346, 0.5945, 0.1538, 0.5945, 0.1736, 0.6872, 0.1168, 0.6872, 0.2494, 0.8476, 0.3024, 0.8476, 0.344, 0.9091, 0.3024, 0.9091, 0.2494, 0.1485, 0.3024, 0.1485, 0.2682, 0.2234, 0.2059, 0.2234, 0.2059, 0.7727, 0.2682, 0.7727, 0.3024, 0.8476, 0.2494, 0.8476, 0.3024, 0.08698, 0.344, 0.08698, 0.3024, 0.1485, 0.2494, 0.1485, 0.1736, 0.6872, 0.2429, 0.6872, 0.2682, 0.7727, 0.2059, 0.7727, 0.3628, 0.0413, 0.3915, 0.0413, 0.344, 0.08698, 0.3024, 0.08698, 0.1538, 0.5945, 0.2272, 0.5945, 0.2429, 0.6872, 0.1736, 0.6872, 0.4284, 0.01317, 0.443, 0.01317, 0.3915, 0.0413, 0.3628, 0.0413, 0.147, 0.498, 0.2219, 0.498, 0.2272, 0.5945, 0.1538, 0.5945, 0.4284, 0.9829, 0.443, 0.9829, 0.4966, 0.9924, 0.4966, 0.00367, 0.443, 0.01317, 0.4284, 0.01317, 0.1538, 0.4016, 0.2272, 0.4016, 0.2219, 0.498, 0.147, 0.498, 0.3628, 0.9547, 0.3915, 0.9547, 0.443, 0.9829, 0.4284, 0.9829, 0.1736, 0.3088, 0.2429, 0.3088, 0.2272, 0.4016, 0.1538, 0.4016, 0.3024, 0.9091, 0.344, 0.9091, 0.3915, 0.9547, 0.3628, 0.9547, 0.2059, 0.2234, 0.2682, 0.2234, 0.2429, 0.3088, 0.1736, 0.3088, 0.2219, 0.498, 0.3074, 0.498, 0.3111, 0.5945, 0.2272, 0.5945, 0.443, 0.9829, 0.4597, 0.9829, 0.4966, 0.9924, 0.4966, 0.00367, 0.4597, 0.01317, 0.443, 0.01317, 0.2272, 0.4016, 0.3111, 0.4016, 0.3074, 0.498, 0.2219, 0.498, 0.3915, 0.9547, 0.4242, 0.9547, 0.4597, 0.9829, 0.443, 0.9829, 0.2429, 0.3088, 0.3218, 0.3088, 0.3111, 0.4016, 0.2272, 0.4016, 0.344, 0.9091, 0.3915, 0.9091, 0.4242, 0.9547, 0.3915, 0.9547, 0.2682, 0.2234, 0.3393, 0.2234, 0.3218, 0.3088, 0.2429, 0.3088, 0.3024, 0.8476, 0.3628, 0.8476, 0.3915, 0.9091, 0.344, 0.9091, 0.3024, 0.1485, 0.3628, 0.1485, 0.3393, 0.2234, 0.2682, 0.2234, 0.2682, 0.7727, 0.3393, 0.7727, 0.3628, 0.8476, 0.3024, 0.8476, 0.344, 0.08698, 0.3915, 0.08698, 0.3628, 0.1485, 0.3024, 0.1485, 0.2429, 0.6872, 0.3218, 0.6872, 0.3393, 0.7727, 0.2682, 0.7727, 0.3915, 0.0413, 0.4242, 0.0413, 0.3915, 0.08698, 0.344, 0.08698, 0.2272, 0.5945, 0.3111, 0.5945, 0.3218, 0.6872, 0.2429, 0.6872, 0.443, 0.01317, 0.4597, 0.01317, 0.4242, 0.0413, 0.3915, 0.0413, 0.3628, 0.1485, 0.4284, 0.1485, 0.4164, 0.2234, 0.3393, 0.2234, 0.3393, 0.7727, 0.4164, 0.7727, 0.4284, 0.8476, 0.3628, 0.8476, 0.3915, 0.08698, 0.443, 0.08698, 0.4284, 0.1485, 0.3628, 0.1485, 0.3218, 0.6872, 0.4075, 0.6872, 0.4164, 0.7727, 0.3393, 0.7727, 0.4242, 0.0413, 0.4597, 0.0413, 0.443, 0.08698, 0.3915, 0.08698, 0.3111, 0.5945, 0.402, 0.5945, 0.4075, 0.6872, 0.3218, 0.6872, 0.4597, 0.01317, 0.4778, 0.01317, 0.4597, 0.0413, 0.4242, 0.0413, 0.3074, 0.498, 0.4002, 0.498, 0.402, 0.5945, 0.3111, 0.5945, 0.4597, 0.9829, 0.4778, 0.9829, 0.4966, 0.9924, 0.4966, 0.00367, 0.4778, 0.01317, 0.4597, 0.01317, 0.3111, 0.4016, 0.402, 0.4016, 0.4002, 0.498, 0.3074, 0.498, 0.4242, 0.9547, 0.4597, 0.9547, 0.4778, 0.9829, 0.4597, 0.9829, 0.3218, 0.3088, 0.4075, 0.3088, 0.402, 0.4016, 0.3111, 0.4016, 0.3915, 0.9091, 0.443, 0.9091, 0.4597, 0.9547, 0.4242, 0.9547, 0.3393, 0.2234, 0.4164, 0.2234, 0.4075, 0.3088, 0.3218, 0.3088, 0.3628, 0.8476, 0.4284, 0.8476, 0.443, 0.9091, 0.3915, 0.9091, 0.4778, 0.9829, 0.4966, 0.9829, 0.4966, 0.9924, 0.4966, 0.00367, 0.4966, 0.01317, 0.4778, 0.01317, 0.402, 0.4016, 0.4966, 0.4016, 0.4966, 0.498, 0.4002, 0.498, 0.4597, 0.9547, 0.4966, 0.9547, 0.4966, 0.9829, 0.4778, 0.9829, 0.4075, 0.3088, 0.4966, 0.3088, 0.4966, 0.4016, 0.402, 0.4016, 0.443, 0.9091, 0.4966, 0.9091, 0.4966, 0.9547, 0.4597, 0.9547, 0.4164, 0.2234, 0.4966, 0.2234, 0.4966, 0.3088, 0.4075, 0.3088, 0.4284, 0.8476, 0.4966, 0.8476, 0.4966, 0.9091, 0.443, 0.9091, 0.4284, 0.1485, 0.4966, 0.1485, 0.4966, 0.2234, 0.4164, 0.2234, 0.4164, 0.7727, 0.4966, 0.7727, 0.4966, 0.8476, 0.4284, 0.8476, 0.443, 0.08698, 0.4966, 0.08698, 0.4966, 0.1485, 0.4284, 0.1485, 0.4075, 0.6872, 0.4966, 0.6872, 0.4966, 0.7727, 0.4164, 0.7727, 0.4597, 0.0413, 0.4966, 0.0413, 0.4966, 0.08698, 0.443, 0.08698, 0.402, 0.5945, 0.4966, 0.5945, 0.4966, 0.6872, 0.4075, 0.6872, 0.4778, 0.01317, 0.4966, 0.01317, 0.4966, 0.0413, 0.4597, 0.0413, 0.4002, 0.498, 0.4966, 0.498, 0.4966, 0.5945, 0.402, 0.5945, 0.4966, 0.7727, 0.5768, 0.7727, 0.5648, 0.8476, 0.4966, 0.8476, 0.4966, 0.08698, 0.5502, 0.08698, 0.5648, 0.1485, 0.4966, 0.1485, 0.4966, 0.6872, 0.5857, 0.6872, 0.5768, 0.7727, 0.4966, 0.7727, 0.4966, 0.0413, 0.5335, 0.0413, 0.5502, 0.08698, 0.4966, 0.08698, 0.4966, 0.5945, 0.5912, 0.5945, 0.5857, 0.6872, 0.4966, 0.6872, 0.4966, 0.01317, 0.5154, 0.01317, 0.5335, 0.0413, 0.4966, 0.0413, 0.4966, 0.498, 0.593, 0.498, 0.5912, 0.5945, 0.4966, 0.5945, 0.4966, 0.9829, 0.5154, 0.9829, 0.4966, 0.9924, 0.4966, 0.00367, 0.5154, 0.01317, 0.4966, 0.01317, 0.4966, 0.4016, 0.5912, 0.4016, 0.593, 0.498, 0.4966, 0.498, 0.4966, 0.9547, 0.5335, 0.9547, 0.5154, 0.9829, 0.4966, 0.9829, 0.4966, 0.3088, 0.5857, 0.3088, 0.5912, 0.4016, 0.4966, 0.4016, 0.4966, 0.9091, 0.5502, 0.9091, 0.5335, 0.9547, 0.4966, 0.9547, 0.4966, 0.2234, 0.5768, 0.2234, 0.5857, 0.3088, 0.4966, 0.3088, 0.4966, 0.8476, 0.5648, 0.8476, 0.5502, 0.9091, 0.4966, 0.9091, 0.4966, 0.1485, 0.5648, 0.1485, 0.5768, 0.2234, 0.4966, 0.2234, 0.5912, 0.4016, 0.6821, 0.4016, 0.6858, 0.498, 0.593, 0.498, 0.5335, 0.9547, 0.569, 0.9547, 0.5335, 0.9829, 0.5154, 0.9829, 0.5857, 0.3088, 0.6714, 0.3088, 0.6821, 0.4016, 0.5912, 0.4016, 0.5502, 0.9091, 0.6017, 0.9091, 0.569, 0.9547, 0.5335, 0.9547, 0.5768, 0.2234, 0.6539, 0.2234, 0.6714, 0.3088, 0.5857, 0.3088, 0.5648, 0.8476, 0.6304, 0.8476, 0.6017, 0.9091, 0.5502, 0.9091, 0.5648, 0.1485, 0.6304, 0.1485, 0.6539, 0.2234, 0.5768, 0.2234, 0.5768, 0.7727, 0.6539, 0.7727, 0.6304, 0.8476, 0.5648, 0.8476, 0.5502, 0.08698, 0.6017, 0.08698, 0.6304, 0.1485, 0.5648, 0.1485, 0.5857, 0.6872, 0.6714, 0.6872, 0.6539, 0.7727, 0.5768, 0.7727, 0.5335, 0.0413, 0.569, 0.0413, 0.6017, 0.08698, 0.5502, 0.08698, 0.5912, 0.5945, 0.6821, 0.5945, 0.6714, 0.6872, 0.5857, 0.6872, 0.5154, 0.01317, 0.5335, 0.01317, 0.569, 0.0413, 0.5335, 0.0413, 0.593, 0.498, 0.6858, 0.498, 0.6821, 0.5945, 0.5912, 0.5945, 0.5154, 0.9829, 0.5335, 0.9829, 0.4966, 0.9924, 0.4966, 0.00367, 0.5335, 0.01317, 0.5154, 0.01317, 0.6017, 0.08698, 0.6492, 0.08698, 0.6908, 0.1485, 0.6304, 0.1485, 0.6714, 0.6872, 0.7503, 0.6872, 0.725, 0.7727, 0.6539, 0.7727, 0.569, 0.0413, 0.6017, 0.0413, 0.6492, 0.08698, 0.6017, 0.08698, 0.6821, 0.5945, 0.766, 0.5945, 0.7503, 0.6872, 0.6714, 0.6872, 0.5335, 0.01317, 0.5502, 0.01317, 0.6017, 0.0413, 0.569, 0.0413, 0.6858, 0.498, 0.7712, 0.498, 0.766, 0.5945, 0.6821, 0.5945, 0.5335, 0.9829, 0.5502, 0.9829, 0.4966, 0.9924, 0.4966, 0.00367, 0.5502, 0.01317, 0.5335, 0.01317, 0.6821, 0.4016, 0.766, 0.4016, 0.7712, 0.498, 0.6858, 0.498, 0.569, 0.9547, 0.6017, 0.9547, 0.5502, 0.9829, 0.5335, 0.9829, 0.6714, 0.3088, 0.7503, 0.3088, 0.766, 0.4016, 0.6821, 0.4016, 0.6017, 0.9091, 0.6492, 0.9091, 0.6017, 0.9547, 0.569, 0.9547, 0.6539, 0.2234, 0.725, 0.2234, 0.7503, 0.3088, 0.6714, 0.3088, 0.6304, 0.8476, 0.6908, 0.8476, 0.6492, 0.9091, 0.6017, 0.9091, 0.6304, 0.1485, 0.6908, 0.1485, 0.725, 0.2234, 0.6539, 0.2234, 0.6539, 0.7727, 0.725, 0.7727, 0.6908, 0.8476, 0.6304, 0.8476, 0.7503, 0.3088, 0.8196, 0.3088, 0.8394, 0.4016, 0.766, 0.4016, 0.6492, 0.9091, 0.6908, 0.9091, 0.6304, 0.9547, 0.6017, 0.9547, 0.725, 0.2234, 0.7872, 0.2234, 0.8196, 0.3088, 0.7503, 0.3088, 0.6908, 0.8476, 0.7438, 0.8476, 0.6908, 0.9091, 0.6492, 0.9091, 0.6908, 0.1485, 0.7438, 0.1485, 0.7872, 0.2234, 0.725, 0.2234, 0.725, 0.7727, 0.7872, 0.7727, 0.7438, 0.8476, 0.6908, 0.8476, 0.6492, 0.08698, 0.6908, 0.08698, 0.7438, 0.1485, 0.6908, 0.1485, 0.7503, 0.6872, 0.8196, 0.6872, 0.7872, 0.7727, 0.725, 0.7727, 0.6017, 0.0413, 0.6304, 0.0413, 0.6908, 0.08698, 0.6492, 0.08698, 0.766, 0.5945, 0.8394, 0.5945, 0.8196, 0.6872, 0.7503, 0.6872, 0.5502, 0.01317, 0.5648, 0.01317, 0.6304, 0.0413, 0.6017, 0.0413, 0.7712, 0.498, 0.8462, 0.498, 0.8394, 0.5945, 0.766, 0.5945, 0.5502, 0.9829, 0.5648, 0.9829, 0.4966, 0.9924, 0.4966, 0.00367, 0.5648, 0.01317, 0.5502, 0.01317, 0.766, 0.4016, 0.8394, 0.4016, 0.8462, 0.498, 0.7712, 0.498, 0.6017, 0.9547, 0.6304, 0.9547, 0.5648, 0.9829, 0.5502, 0.9829, 0.6304, 0.0413, 0.6539, 0.0413, 0.725, 0.08698, 0.6908, 0.08698, 0.8394, 0.5945, 0.8997, 0.5945, 0.8764, 0.6872, 0.8196, 0.6872, 0.5648, 0.01317, 0.5768, 0.01317, 0.6539, 0.0413, 0.6304, 0.0413, 0.8462, 0.498, 0.9076, 0.498, 0.8997, 0.5945, 0.8394, 0.5945, 0.5648, 0.9829, 0.5768, 0.9829, 0.4966, 0.9924, 0.4966, 0.00367, 0.5768, 0.01317, 0.5648, 0.01317, 0.8394, 0.4016, 0.8997, 0.4016, 0.9076, 0.498, 0.8462, 0.498, 0.6304, 0.9547, 0.6539, 0.9547, 0.5768, 0.9829, 0.5648, 0.9829, 0.8196, 0.3088, 0.8764, 0.3088, 0.8997, 0.4016, 0.8394, 0.4016, 0.6908, 0.9091, 0.725, 0.9091, 0.6539, 0.9547, 0.6304, 0.9547, 0.7872, 0.2234, 0.8384, 0.2234, 0.8764, 0.3088, 0.8196, 0.3088, 0.7438, 0.8476, 0.7872, 0.8476, 0.725, 0.9091, 0.6908, 0.9091, 0.7438, 0.1485, 0.7872, 0.1485, 0.8384, 0.2234, 0.7872, 0.2234, 0.7872, 0.7727, 0.8384, 0.7727, 0.7872, 0.8476, 0.7438, 0.8476, 0.6908, 0.08698, 0.725, 0.08698, 0.7872, 0.1485, 0.7438, 0.1485, 0.8196, 0.6872, 0.8764, 0.6872, 0.8384, 0.7727, 0.7872, 0.7727, 0.725, 0.9091, 0.7503, 0.9091, 0.6714, 0.9547, 0.6539, 0.9547, 0.8384, 0.2234, 0.8764, 0.2234, 0.9186, 0.3088, 0.8764, 0.3088, 0.7872, 0.8476, 0.8196, 0.8476, 0.7503, 0.9091, 0.725, 0.9091, 0.7872, 0.1485, 0.8196, 0.1485, 0.8764, 0.2234, 0.8384, 0.2234, 0.8384, 0.7727, 0.8764, 0.7727, 0.8196, 0.8476, 0.7872, 0.8476, 0.725, 0.08698, 0.7503, 0.08698, 0.8196, 0.1485, 0.7872, 0.1485, 0.8764, 0.6872, 0.9186, 0.6872, 0.8764, 0.7727, 0.8384, 0.7727, 0.6539, 0.0413, 0.6714, 0.0413, 0.7503, 0.08698, 0.725, 0.08698, 0.8997, 0.5945, 0.9445, 0.5945, 0.9186, 0.6872, 0.8764, 0.6872, 0.5768, 0.01317, 0.5857, 0.01317, 0.6714, 0.0413, 0.6539, 0.0413, 0.9076, 0.498, 0.9533, 0.498, 0.9445, 0.5945, 0.8997, 0.5945, 0.5768, 0.9829, 0.5857, 0.9829, 0.4966, 0.9924, 0.4966, 0.00367, 0.5857, 0.01317, 0.5768, 0.01317, 0.8997, 0.4016, 0.9445, 0.4016, 0.9533, 0.498, 0.9076, 0.498, 0.6539, 0.9547, 0.6714, 0.9547, 0.5857, 0.9829, 0.5768, 0.9829, 0.8764, 0.3088, 0.9186, 0.3088, 0.9445, 0.4016, 0.8997, 0.4016, 0.9445, 0.5945, 0.9721, 0.5945, 0.9445, 0.6872, 0.9186, 0.6872, 0.5857, 0.01317, 0.5912, 0.01317, 0.6821, 0.0413, 0.6714, 0.0413, 0.9533, 0.498, 0.9815, 0.498, 0.9721, 0.5945, 0.9445, 0.5945, 0.5857, 0.9829, 0.5912, 0.9829, 0.4966, 0.9924, 0.4966, 0.00367, 0.5912, 0.01317, 0.5857, 0.01317, 0.9445, 0.4016, 0.9721, 0.4016, 0.9815, 0.498, 0.9533, 0.498, 0.6714, 0.9547, 0.6821, 0.9547, 0.5912, 0.9829, 0.5857, 0.9829, 0.9186, 0.3088, 0.9445, 0.3088, 0.9721, 0.4016, 0.9445, 0.4016, 0.7503, 0.9091, 0.766, 0.9091, 0.6821, 0.9547, 0.6714, 0.9547, 0.8764, 0.2234, 0.8997, 0.2234, 0.9445, 0.3088, 0.9186, 0.3088, 0.8196, 0.8476, 0.8394, 0.8476, 0.766, 0.9091, 0.7503, 0.9091, 0.8196, 0.1485, 0.8394, 0.1485, 0.8997, 0.2234, 0.8764, 0.2234, 0.8764, 0.7727, 0.8997, 0.7727, 0.8394, 0.8476, 0.8196, 0.8476, 0.7503, 0.08698, 0.766, 0.08698, 0.8394, 0.1485, 0.8196, 0.1485, 0.9186, 0.6872, 0.9445, 0.6872, 0.8997, 0.7727, 0.8764, 0.7727, 0.6714, 0.0413, 0.6821, 0.0413, 0.766, 0.08698, 0.7503, 0.08698, 0.8997, 0.2234, 0.9076, 0.2234, 0.9533, 0.3088, 0.9445, 0.3088, 0.8394, 0.8476, 0.8462, 0.8476, 0.7712, 0.9091, 0.766, 0.9091, 0.8394, 0.1485, 0.8462, 0.1485, 0.9076, 0.2234, 0.8997, 0.2234, 0.8997, 0.7727, 0.9076, 0.7727, 0.8462, 0.8476, 0.8394, 0.8476, 0.766, 0.08698, 0.7712, 0.08698, 0.8462, 0.1485, 0.8394, 0.1485, 0.9445, 0.6872, 0.9533, 0.6872, 0.9076, 0.7727, 0.8997, 0.7727, 0.6821, 0.0413, 0.6858, 0.0413, 0.7712, 0.08698, 0.766, 0.08698, 0.9721, 0.5945, 0.9815, 0.5945, 0.9533, 0.6872, 0.9445, 0.6872, 0.5912, 0.01317, 0.593, 0.01317, 0.6858, 0.0413, 0.6821, 0.0413, 0.9815, 0.498, 0.991, 0.498, 0.9815, 0.5945, 0.9721, 0.5945, 0.5912, 0.9829, 0.593, 0.9829, 0.4966, 0.9924, 0.4966, 0.00367, 0.593, 0.01317, 0.5912, 0.01317, 0.9721, 0.4016, 0.9815, 0.4016, 0.991, 0.498, 0.9815, 0.498, 0.6821, 0.9547, 0.6858, 0.9547, 0.593, 0.9829, 0.5912, 0.9829, 0.9445, 0.3088, 0.9533, 0.3088, 0.9815, 0.4016, 0.9721, 0.4016, 0.766, 0.9091, 0.7712, 0.9091, 0.6858, 0.9547, 0.6821, 0.9547])
me_sphere_000.materials.append(mat_sky)
me_sphere_000.use_remesh_preserve_volume = False
me_sphere_000.use_remesh_preserve_attributes = False
me_sphere_000.use_mirror_vertex_groups = False
me_sphere_000.update()

# ---- objects
ob_sky = bpy.data.objects.new('Sky', me_sphere_000)

# ---- transforms, parenting, visibility, modifiers, constraints
ob_sky.location = (0.0, 0.0, 0.0)
ob_sky.scale = (-41.72, -41.72, -41.72)
ob_sky.lineart.crease_threshold = 0.0
_m = ob_sky.modifiers.new('Subdivision', 'SUBSURF')
_m.uv_smooth = 'PRESERVE_CORNERS'
_m.show_only_control_edges = False

# ---- collection membership
col_collection.objects.link(ob_sky)

# ---- scene / render settings (as saved in the file)
scene.frame_start = 1; scene.frame_end = 250; scene.frame_set(1)
scene.render.engine = 'BLENDER_EEVEE_NEXT'
scene.render.motion_blur_shutter = 1.0
scene.cycles.use_denoising = False
scene.cycles.samples = 128
scene.cycles.sampling_pattern = 'TABULATED_SOBOL'
scene.cycles.use_adaptive_sampling = False
scene.cycles.use_light_tree = False
scene.view_settings.view_transform = 'Filmic'
bpy.context.view_layer.update()

# ---- added for rendering (the .blend has no active camera and no usable light): camera, sun
cam_auto = bpy.data.cameras.new('AutoCamera')
cam_auto.lens = 50.0
cam_auto.sensor_width = 36.0
cam_auto.clip_end = 2346.58
ob_auto_camera = bpy.data.objects.new('AutoCamera', cam_auto)
scene.collection.objects.link(ob_auto_camera)
ob_auto_camera.location = (133.709, -160.451, 106.967)
ob_auto_camera.rotation_euler = (1.09748, -7.21219e-08, 0.694738)
scene.camera = ob_auto_camera
light_auto_sun = bpy.data.lights.new('AutoSun', 'SUN')
light_auto_sun.energy = 3.0
light_auto_sun.angle = 0.0523599
ob_auto_sun = bpy.data.objects.new('AutoSun', light_auto_sun)
scene.collection.objects.link(ob_auto_sun)
ob_auto_sun.rotation_euler = (0.872665, 0.174533, 0.523599)
bpy.context.view_layer.update()
